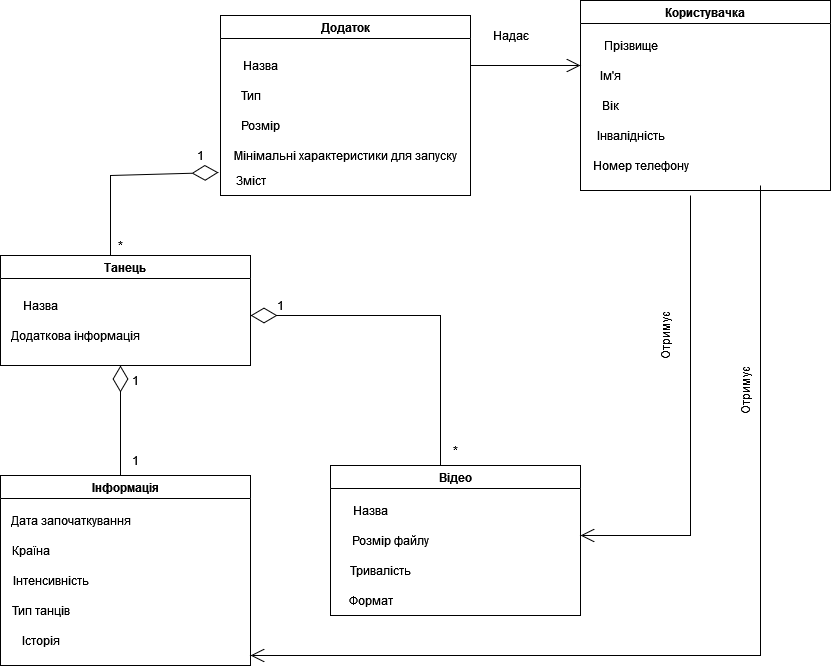

The diagram above was exported from draw.io. Its source (the exported page's mxGraphModel, read from the mxfile embedded in the PNG):
<mxGraphModel dx="1422" dy="749" grid="1" gridSize="10" guides="1" tooltips="1" connect="1" arrows="1" fold="1" page="1" pageScale="1" pageWidth="1169" pageHeight="1654" math="0" shadow="0">
  <root>
    <mxCell id="0" />
    <mxCell id="1" parent="0" />
    <mxCell id="WjGys99pjFHXS5EZ-Yb1-1" value="Додаток" style="swimlane;" vertex="1" parent="1">
      <mxGeometry x="370" y="80" width="250" height="180" as="geometry" />
    </mxCell>
    <mxCell id="WjGys99pjFHXS5EZ-Yb1-3" value="Тип" style="text;html=1;align=center;verticalAlign=middle;resizable=0;points=[];autosize=1;strokeColor=none;fillColor=none;" vertex="1" parent="WjGys99pjFHXS5EZ-Yb1-1">
      <mxGeometry x="10" y="65" width="40" height="30" as="geometry" />
    </mxCell>
    <mxCell id="WjGys99pjFHXS5EZ-Yb1-4" value="Розмір" style="text;html=1;align=center;verticalAlign=middle;resizable=0;points=[];autosize=1;strokeColor=none;fillColor=none;" vertex="1" parent="WjGys99pjFHXS5EZ-Yb1-1">
      <mxGeometry x="10" y="95" width="60" height="30" as="geometry" />
    </mxCell>
    <mxCell id="WjGys99pjFHXS5EZ-Yb1-5" value="Мінімальні характеристики для запуску" style="text;html=1;align=center;verticalAlign=middle;resizable=0;points=[];autosize=1;strokeColor=none;fillColor=none;" vertex="1" parent="WjGys99pjFHXS5EZ-Yb1-1">
      <mxGeometry y="125" width="250" height="30" as="geometry" />
    </mxCell>
    <mxCell id="WjGys99pjFHXS5EZ-Yb1-36" value="Зміст" style="text;html=1;align=center;verticalAlign=middle;resizable=0;points=[];autosize=1;strokeColor=none;fillColor=none;" vertex="1" parent="WjGys99pjFHXS5EZ-Yb1-1">
      <mxGeometry x="5" y="150" width="50" height="30" as="geometry" />
    </mxCell>
    <mxCell id="WjGys99pjFHXS5EZ-Yb1-2" value="Назва" style="text;html=1;align=center;verticalAlign=middle;resizable=0;points=[];autosize=1;strokeColor=none;fillColor=none;" vertex="1" parent="1">
      <mxGeometry x="380" y="115" width="60" height="30" as="geometry" />
    </mxCell>
    <mxCell id="WjGys99pjFHXS5EZ-Yb1-6" value="Танець" style="swimlane;" vertex="1" parent="1">
      <mxGeometry x="150" y="320" width="250" height="110" as="geometry" />
    </mxCell>
    <mxCell id="WjGys99pjFHXS5EZ-Yb1-11" value="Додаткова інформація" style="text;html=1;align=center;verticalAlign=middle;resizable=0;points=[];autosize=1;strokeColor=none;fillColor=none;" vertex="1" parent="WjGys99pjFHXS5EZ-Yb1-6">
      <mxGeometry y="65" width="150" height="30" as="geometry" />
    </mxCell>
    <mxCell id="WjGys99pjFHXS5EZ-Yb1-10" value="Назва" style="text;html=1;align=center;verticalAlign=middle;resizable=0;points=[];autosize=1;strokeColor=none;fillColor=none;" vertex="1" parent="1">
      <mxGeometry x="160" y="355" width="60" height="30" as="geometry" />
    </mxCell>
    <mxCell id="WjGys99pjFHXS5EZ-Yb1-12" value="Інформація" style="swimlane;" vertex="1" parent="1">
      <mxGeometry x="150" y="540" width="250" height="190" as="geometry" />
    </mxCell>
    <mxCell id="WjGys99pjFHXS5EZ-Yb1-13" value="Дата започаткування" style="text;html=1;align=center;verticalAlign=middle;resizable=0;points=[];autosize=1;strokeColor=none;fillColor=none;" vertex="1" parent="WjGys99pjFHXS5EZ-Yb1-12">
      <mxGeometry y="30" width="140" height="30" as="geometry" />
    </mxCell>
    <mxCell id="WjGys99pjFHXS5EZ-Yb1-14" value="Країна" style="text;html=1;align=center;verticalAlign=middle;resizable=0;points=[];autosize=1;strokeColor=none;fillColor=none;" vertex="1" parent="WjGys99pjFHXS5EZ-Yb1-12">
      <mxGeometry y="60" width="60" height="30" as="geometry" />
    </mxCell>
    <mxCell id="WjGys99pjFHXS5EZ-Yb1-16" value="Інтенсивність" style="text;html=1;align=center;verticalAlign=middle;resizable=0;points=[];autosize=1;strokeColor=none;fillColor=none;" vertex="1" parent="WjGys99pjFHXS5EZ-Yb1-12">
      <mxGeometry y="90" width="100" height="30" as="geometry" />
    </mxCell>
    <mxCell id="WjGys99pjFHXS5EZ-Yb1-17" value="Тип танців" style="text;html=1;align=center;verticalAlign=middle;resizable=0;points=[];autosize=1;strokeColor=none;fillColor=none;" vertex="1" parent="WjGys99pjFHXS5EZ-Yb1-12">
      <mxGeometry y="120" width="80" height="30" as="geometry" />
    </mxCell>
    <mxCell id="WjGys99pjFHXS5EZ-Yb1-18" value="Історія" style="text;html=1;align=center;verticalAlign=middle;resizable=0;points=[];autosize=1;strokeColor=none;fillColor=none;" vertex="1" parent="WjGys99pjFHXS5EZ-Yb1-12">
      <mxGeometry x="10" y="150" width="60" height="30" as="geometry" />
    </mxCell>
    <mxCell id="WjGys99pjFHXS5EZ-Yb1-19" value="" style="endArrow=diamondThin;endFill=0;endSize=24;html=1;rounded=0;" edge="1" parent="1">
      <mxGeometry width="160" relative="1" as="geometry">
        <mxPoint x="270" y="540" as="sourcePoint" />
        <mxPoint x="270" y="430" as="targetPoint" />
      </mxGeometry>
    </mxCell>
    <mxCell id="WjGys99pjFHXS5EZ-Yb1-21" value="Користувачка" style="swimlane;" vertex="1" parent="1">
      <mxGeometry x="730" y="65" width="250" height="190" as="geometry" />
    </mxCell>
    <mxCell id="WjGys99pjFHXS5EZ-Yb1-22" value="Прізвище" style="text;html=1;align=center;verticalAlign=middle;resizable=0;points=[];autosize=1;strokeColor=none;fillColor=none;" vertex="1" parent="WjGys99pjFHXS5EZ-Yb1-21">
      <mxGeometry x="10" y="30" width="80" height="30" as="geometry" />
    </mxCell>
    <mxCell id="WjGys99pjFHXS5EZ-Yb1-23" value="Ім'я" style="text;html=1;align=center;verticalAlign=middle;resizable=0;points=[];autosize=1;strokeColor=none;fillColor=none;" vertex="1" parent="WjGys99pjFHXS5EZ-Yb1-21">
      <mxGeometry x="10" y="60" width="40" height="30" as="geometry" />
    </mxCell>
    <mxCell id="WjGys99pjFHXS5EZ-Yb1-24" value="Вік" style="text;html=1;align=center;verticalAlign=middle;resizable=0;points=[];autosize=1;strokeColor=none;fillColor=none;" vertex="1" parent="WjGys99pjFHXS5EZ-Yb1-21">
      <mxGeometry x="10" y="90" width="40" height="30" as="geometry" />
    </mxCell>
    <mxCell id="WjGys99pjFHXS5EZ-Yb1-25" value="Інвалідність" style="text;html=1;align=center;verticalAlign=middle;resizable=0;points=[];autosize=1;strokeColor=none;fillColor=none;" vertex="1" parent="WjGys99pjFHXS5EZ-Yb1-21">
      <mxGeometry x="5" y="120" width="90" height="30" as="geometry" />
    </mxCell>
    <mxCell id="WjGys99pjFHXS5EZ-Yb1-26" value="Номер телефону" style="text;html=1;align=center;verticalAlign=middle;resizable=0;points=[];autosize=1;strokeColor=none;fillColor=none;" vertex="1" parent="WjGys99pjFHXS5EZ-Yb1-21">
      <mxGeometry y="150" width="120" height="30" as="geometry" />
    </mxCell>
    <mxCell id="WjGys99pjFHXS5EZ-Yb1-27" value="Відео" style="swimlane;" vertex="1" parent="1">
      <mxGeometry x="480" y="530" width="250" height="150" as="geometry" />
    </mxCell>
    <mxCell id="WjGys99pjFHXS5EZ-Yb1-28" value="Назва" style="text;html=1;align=center;verticalAlign=middle;resizable=0;points=[];autosize=1;strokeColor=none;fillColor=none;" vertex="1" parent="WjGys99pjFHXS5EZ-Yb1-27">
      <mxGeometry x="10" y="30" width="60" height="30" as="geometry" />
    </mxCell>
    <mxCell id="WjGys99pjFHXS5EZ-Yb1-29" value="Розмір файлу" style="text;html=1;align=center;verticalAlign=middle;resizable=0;points=[];autosize=1;strokeColor=none;fillColor=none;" vertex="1" parent="WjGys99pjFHXS5EZ-Yb1-27">
      <mxGeometry x="10" y="60" width="100" height="30" as="geometry" />
    </mxCell>
    <mxCell id="WjGys99pjFHXS5EZ-Yb1-30" value="Тривалість" style="text;html=1;align=center;verticalAlign=middle;resizable=0;points=[];autosize=1;strokeColor=none;fillColor=none;" vertex="1" parent="WjGys99pjFHXS5EZ-Yb1-27">
      <mxGeometry x="10" y="90" width="80" height="30" as="geometry" />
    </mxCell>
    <mxCell id="WjGys99pjFHXS5EZ-Yb1-33" value="Формат" style="text;html=1;align=center;verticalAlign=middle;resizable=0;points=[];autosize=1;strokeColor=none;fillColor=none;" vertex="1" parent="WjGys99pjFHXS5EZ-Yb1-27">
      <mxGeometry x="5" y="120" width="70" height="30" as="geometry" />
    </mxCell>
    <mxCell id="WjGys99pjFHXS5EZ-Yb1-34" value="" style="endArrow=open;endFill=1;endSize=12;html=1;rounded=0;" edge="1" parent="1">
      <mxGeometry width="160" relative="1" as="geometry">
        <mxPoint x="620" y="130" as="sourcePoint" />
        <mxPoint x="730" y="130" as="targetPoint" />
      </mxGeometry>
    </mxCell>
    <mxCell id="WjGys99pjFHXS5EZ-Yb1-35" value="Надає" style="text;html=1;align=center;verticalAlign=middle;resizable=0;points=[];autosize=1;strokeColor=none;fillColor=none;" vertex="1" parent="1">
      <mxGeometry x="630" y="85" width="60" height="30" as="geometry" />
    </mxCell>
    <mxCell id="WjGys99pjFHXS5EZ-Yb1-37" value="" style="endArrow=diamondThin;endFill=0;endSize=24;html=1;rounded=0;entryX=-0.008;entryY=1.067;entryDx=0;entryDy=0;entryPerimeter=0;" edge="1" parent="1" target="WjGys99pjFHXS5EZ-Yb1-5">
      <mxGeometry width="160" relative="1" as="geometry">
        <mxPoint x="260" y="320" as="sourcePoint" />
        <mxPoint x="260" y="210" as="targetPoint" />
        <Array as="points">
          <mxPoint x="260" y="240" />
        </Array>
      </mxGeometry>
    </mxCell>
    <mxCell id="WjGys99pjFHXS5EZ-Yb1-39" value="" style="endArrow=diamondThin;endFill=0;endSize=24;html=1;rounded=0;exitX=0.44;exitY=0;exitDx=0;exitDy=0;exitPerimeter=0;" edge="1" parent="1" source="WjGys99pjFHXS5EZ-Yb1-27">
      <mxGeometry width="160" relative="1" as="geometry">
        <mxPoint x="590" y="520" as="sourcePoint" />
        <mxPoint x="400" y="380" as="targetPoint" />
        <Array as="points">
          <mxPoint x="590" y="380" />
        </Array>
      </mxGeometry>
    </mxCell>
    <mxCell id="WjGys99pjFHXS5EZ-Yb1-40" value="1" style="text;html=1;align=center;verticalAlign=middle;resizable=0;points=[];autosize=1;strokeColor=none;fillColor=none;" vertex="1" parent="1">
      <mxGeometry x="270" y="510" width="30" height="30" as="geometry" />
    </mxCell>
    <mxCell id="WjGys99pjFHXS5EZ-Yb1-41" value="1" style="text;html=1;align=center;verticalAlign=middle;resizable=0;points=[];autosize=1;strokeColor=none;fillColor=none;" vertex="1" parent="1">
      <mxGeometry x="270" y="430" width="30" height="30" as="geometry" />
    </mxCell>
    <mxCell id="WjGys99pjFHXS5EZ-Yb1-42" value="*" style="text;html=1;align=center;verticalAlign=middle;resizable=0;points=[];autosize=1;strokeColor=none;fillColor=none;" vertex="1" parent="1">
      <mxGeometry x="590" y="500" width="30" height="30" as="geometry" />
    </mxCell>
    <mxCell id="WjGys99pjFHXS5EZ-Yb1-43" value="1" style="text;html=1;align=center;verticalAlign=middle;resizable=0;points=[];autosize=1;strokeColor=none;fillColor=none;" vertex="1" parent="1">
      <mxGeometry x="415" y="355" width="30" height="30" as="geometry" />
    </mxCell>
    <mxCell id="WjGys99pjFHXS5EZ-Yb1-44" value="1" style="text;html=1;align=center;verticalAlign=middle;resizable=0;points=[];autosize=1;strokeColor=none;fillColor=none;" vertex="1" parent="1">
      <mxGeometry x="335" y="205" width="30" height="30" as="geometry" />
    </mxCell>
    <mxCell id="WjGys99pjFHXS5EZ-Yb1-45" value="*" style="text;html=1;align=center;verticalAlign=middle;resizable=0;points=[];autosize=1;strokeColor=none;fillColor=none;" vertex="1" parent="1">
      <mxGeometry x="255" y="295" width="30" height="30" as="geometry" />
    </mxCell>
    <mxCell id="WjGys99pjFHXS5EZ-Yb1-46" value="" style="endArrow=open;endFill=1;endSize=12;html=1;rounded=0;" edge="1" parent="1">
      <mxGeometry width="160" relative="1" as="geometry">
        <mxPoint x="840" y="260" as="sourcePoint" />
        <mxPoint x="730" y="600" as="targetPoint" />
        <Array as="points">
          <mxPoint x="840" y="600" />
        </Array>
      </mxGeometry>
    </mxCell>
    <mxCell id="WjGys99pjFHXS5EZ-Yb1-47" value="Отримує" style="text;html=1;align=center;verticalAlign=middle;resizable=0;points=[];autosize=1;strokeColor=none;fillColor=none;rotation=-90;" vertex="1" parent="1">
      <mxGeometry x="780" y="385" width="70" height="30" as="geometry" />
    </mxCell>
    <mxCell id="WjGys99pjFHXS5EZ-Yb1-49" value="" style="endArrow=open;endFill=1;endSize=12;html=1;rounded=0;" edge="1" parent="1">
      <mxGeometry width="160" relative="1" as="geometry">
        <mxPoint x="910" y="250" as="sourcePoint" />
        <mxPoint x="400" y="720" as="targetPoint" />
        <Array as="points">
          <mxPoint x="910" y="720" />
        </Array>
      </mxGeometry>
    </mxCell>
    <mxCell id="WjGys99pjFHXS5EZ-Yb1-50" value="Отримує" style="text;html=1;align=center;verticalAlign=middle;resizable=0;points=[];autosize=1;strokeColor=none;fillColor=none;rotation=-90;" vertex="1" parent="1">
      <mxGeometry x="860" y="440" width="70" height="30" as="geometry" />
    </mxCell>
  </root>
</mxGraphModel>